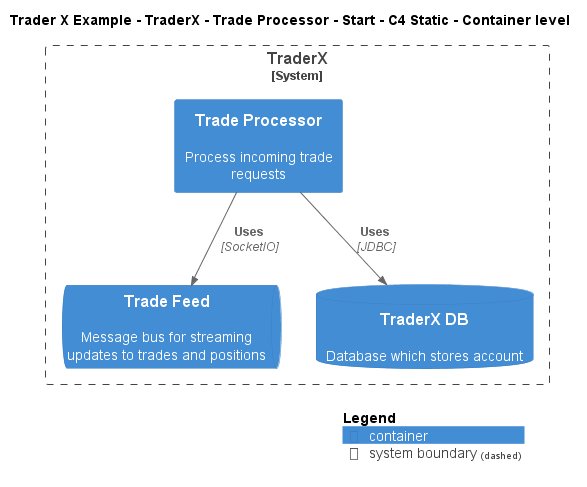

The diagram above was rendered by PlantUML. Its source (embedded in the PNG):
@startuml
!include ..\..\..\..\..\..\..\.c4s\C4_Container.puml

AddElementTag("c4interflow:lifecycle:new", $bgColor=green, $fontColor=#ffffff, $borderColor=green, $shadowing="False")
AddElementTag("c4interflow:lifecycle:changed", $bgColor=orange, $fontColor=#ffffff, $borderColor=orange, $shadowing="False")
AddElementTag("c4interflow:lifecycle:removed", $bgColor=red, $fontColor=#ffffff, $borderColor=red, $shadowing="False")

AddRelTag("c4interflow:lifecycle:new", $textColor=green, $lineColor=green)
AddRelTag("c4interflow:lifecycle:changed", $textColor=orange, $lineColor=orange)
AddRelTag("c4interflow:lifecycle:removed", $textColor=red, $lineColor=red)

SHOW_PERSON_PORTRAIT()
LAYOUT_TOP_DOWN()

skinparam linetype polyline

title Trader X Example - TraderX - Trade Processor - Start - C4 Static - Container level


System_Boundary(TraderXExample.SoftwareSystems.TraderX, "TraderX") {
    Container(TraderXExample.SoftwareSystems.TraderX.Containers.TradeProcessor, "Trade Processor", "", "Process incoming trade requests")
    ContainerQueue(TraderXExample.SoftwareSystems.TraderX.Containers.TradeFeed, "Trade Feed", "", "Message bus for streaming updates to trades and positions")
    ContainerDb(TraderXExample.SoftwareSystems.TraderX.Containers.TraderXDB, "TraderX DB", "", "Database which stores account")
}

Rel(TraderXExample.SoftwareSystems.TraderX.Containers.TradeProcessor, TraderXExample.SoftwareSystems.TraderX.Containers.TradeFeed, "Uses", "SocketIO", $tags="protocol:socketio")
Rel(TraderXExample.SoftwareSystems.TraderX.Containers.TradeProcessor, TraderXExample.SoftwareSystems.TraderX.Containers.TraderXDB, "Uses", "JDBC", $tags="protocol:jdbc")


SHOW_LEGEND()
@enduml